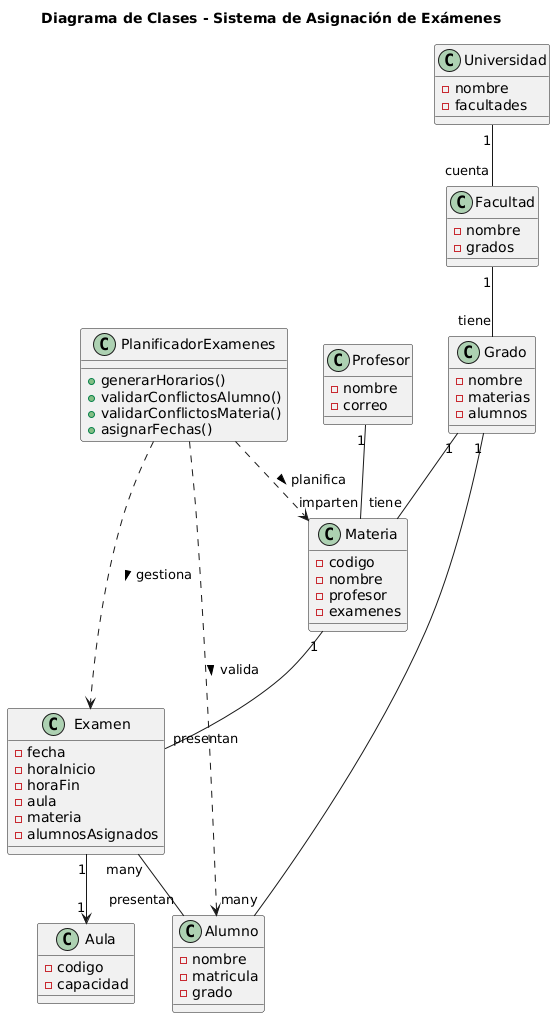

The diagram above was rendered by PlantUML. Its source (embedded in the PNG):
@startuml
title Diagrama de Clases - Sistema de Asignación de Exámenes

class Universidad {
    - nombre 
    - facultades 
}

class Facultad {
    - nombre 
    - grados 
}

class Grado {
    - nombre 
    - materias 
    - alumnos 
}

class Materia {
    - codigo 
    - nombre 
    - profesor 
    - examenes 
}

class Profesor {
    
    - nombre
    - correo 
}

class Alumno {
    
    - nombre 
    - matricula 
    - grado 
}

class Examen {
    
    - fecha 
    - horaInicio 
    - horaFin 
    - aula 
    - materia 
    - alumnosAsignados 
}

class Aula {
    - codigo 
    - capacidad 
}

class PlanificadorExamenes {
    + generarHorarios()
    + validarConflictosAlumno()
    + validarConflictosMateria()
    + asignarFechas()
}

Universidad "1" -- "cuenta" Facultad
Facultad "1" -- "tiene" Grado
Grado "1" -- "tiene" Materia
Grado "1" -- "many" Alumno
Materia "1" -- "presentan" Examen
Profesor "1" -- "imparten" Materia
Examen "many" -- "presentan" Alumno
Examen "1" --> "1" Aula
PlanificadorExamenes ..> Examen : gestiona >
PlanificadorExamenes ..> Alumno : valida >
PlanificadorExamenes ..> Materia : planifica >
@enduml